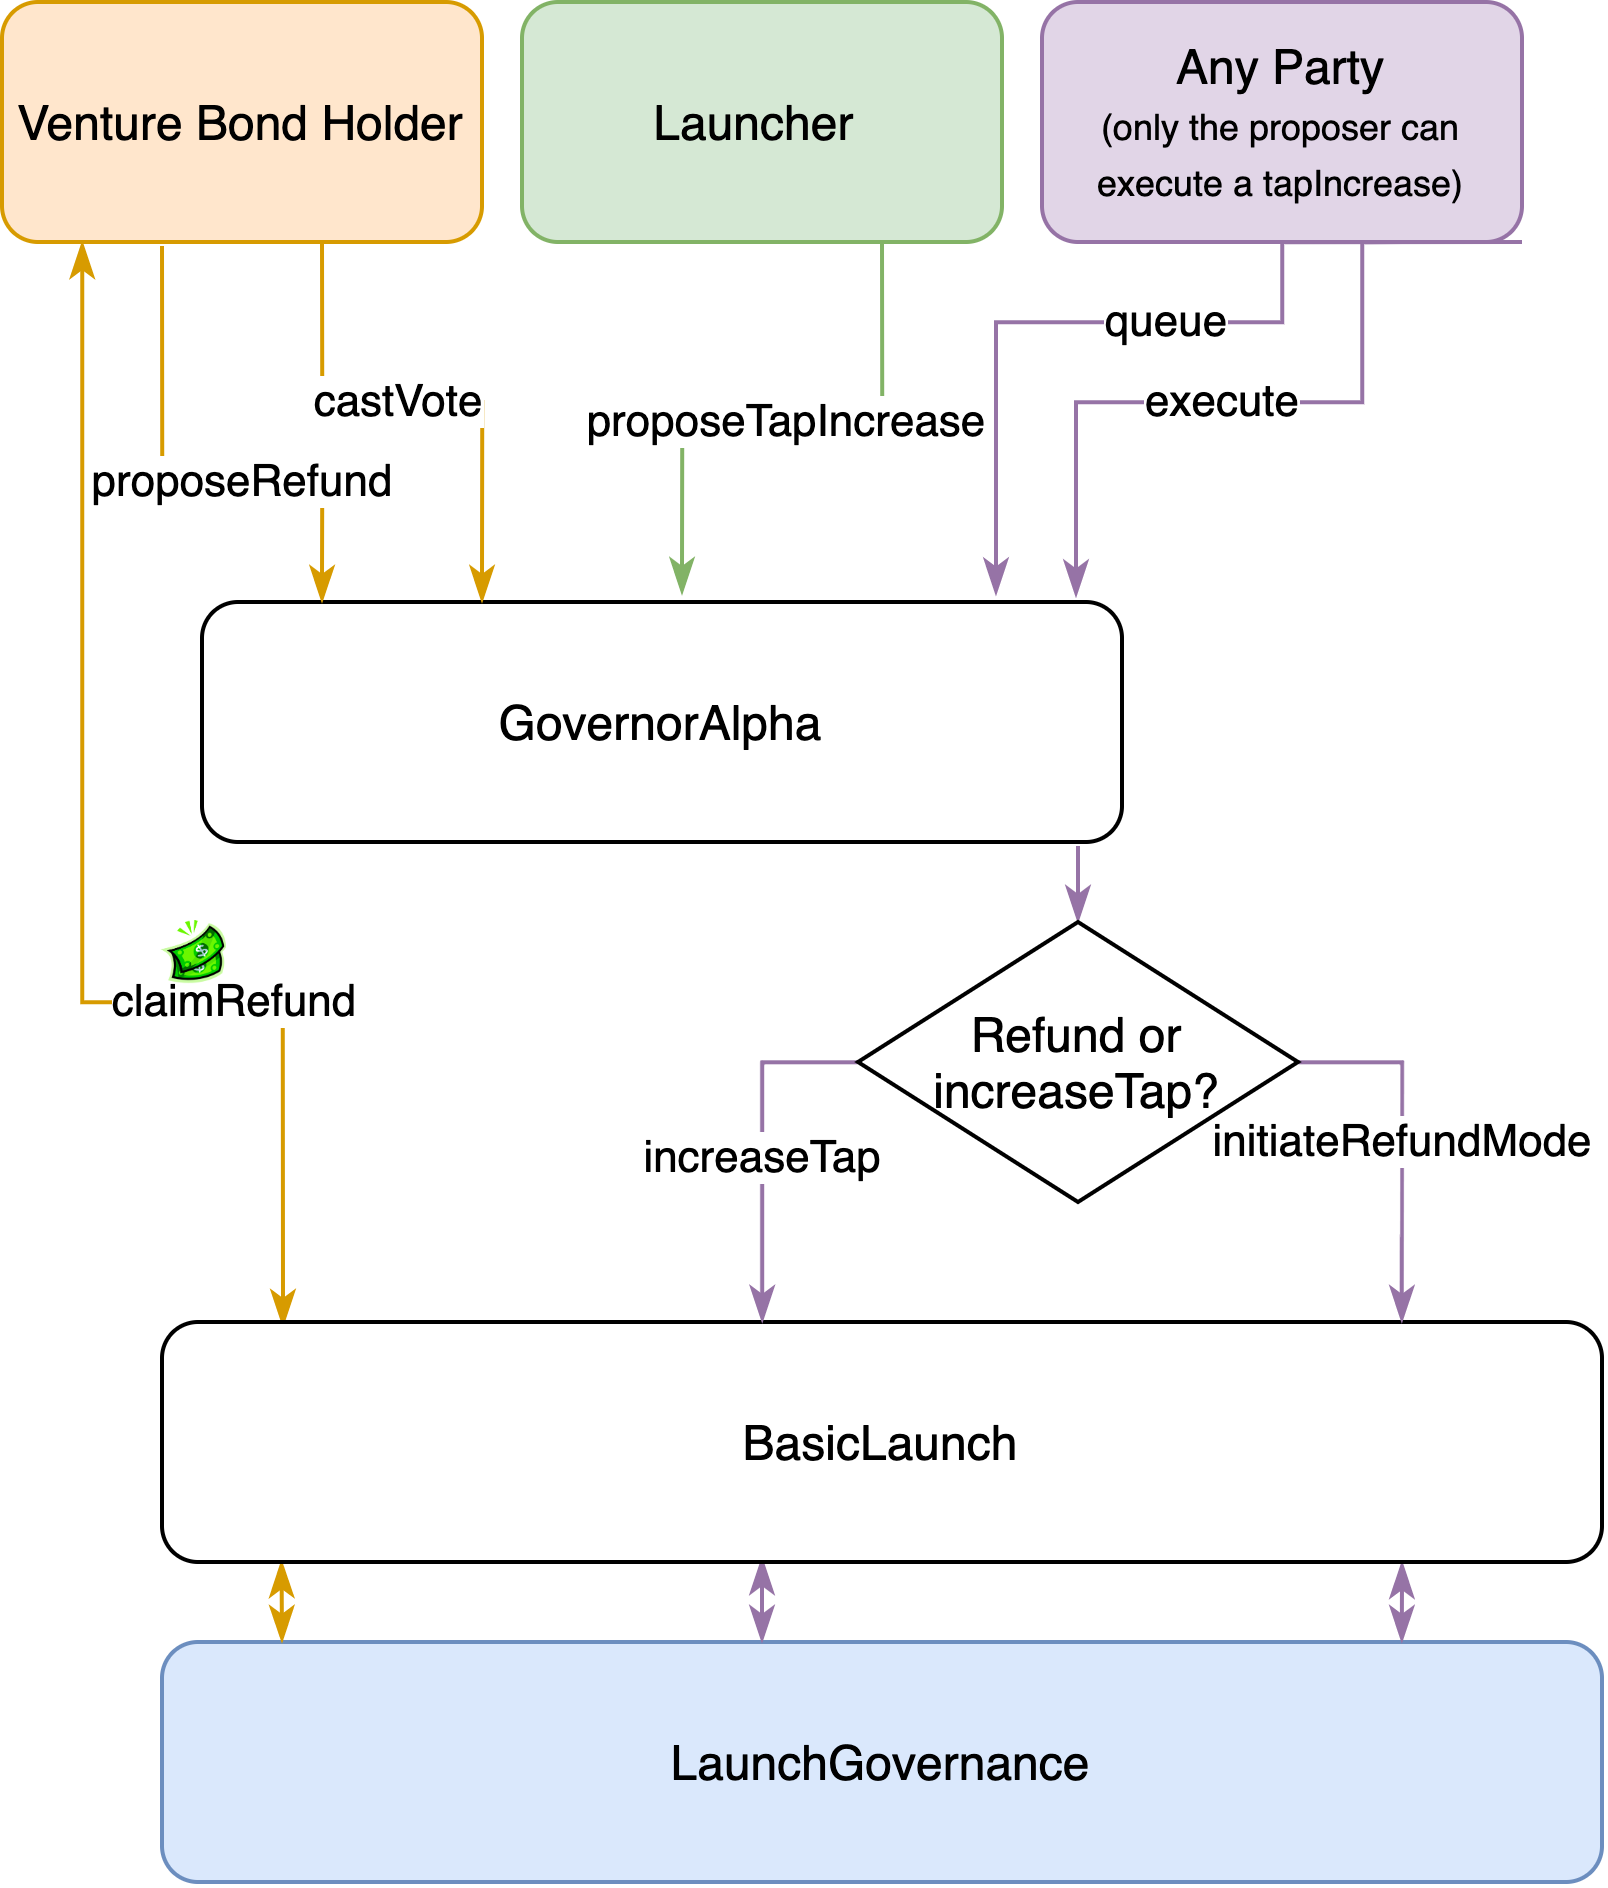

The diagram above was exported from draw.io. Its source (the exported page's mxGraphModel, read from the mxfile embedded in the PNG):
<mxGraphModel dx="925" dy="559" grid="1" gridSize="10" guides="1" tooltips="1" connect="1" arrows="1" fold="1" page="1" pageScale="1" pageWidth="827" pageHeight="1169" math="0" shadow="0">
  <root>
    <mxCell id="9mbZVT7qbCwRxikLWYqe-0" />
    <mxCell id="9mbZVT7qbCwRxikLWYqe-1" parent="9mbZVT7qbCwRxikLWYqe-0" />
    <mxCell id="FoSJhUb4RVCvAj3ifdoT-0" value="LaunchGovernance" style="rounded=1;whiteSpace=wrap;html=1;fillColor=#dae8fc;strokeColor=#6c8ebf;" parent="9mbZVT7qbCwRxikLWYqe-1" vertex="1">
      <mxGeometry x="230" y="620" width="360" height="60" as="geometry" />
    </mxCell>
    <mxCell id="eOquG0OrL_SluCwqFMVS-9" style="edgeStyle=orthogonalEdgeStyle;rounded=0;orthogonalLoop=1;jettySize=auto;html=1;fillColor=#e1d5e7;strokeColor=#9673a6;endArrow=classicThin;endFill=1;" edge="1" parent="9mbZVT7qbCwRxikLWYqe-1">
      <mxGeometry relative="1" as="geometry">
        <mxPoint x="459" y="440" as="targetPoint" />
        <mxPoint x="459" y="421" as="sourcePoint" />
        <Array as="points">
          <mxPoint x="459" y="430" />
          <mxPoint x="459" y="430" />
        </Array>
      </mxGeometry>
    </mxCell>
    <mxCell id="FoSJhUb4RVCvAj3ifdoT-1" value="GovernorAlpha" style="rounded=1;whiteSpace=wrap;html=1;" parent="9mbZVT7qbCwRxikLWYqe-1" vertex="1">
      <mxGeometry x="240" y="360" width="230" height="60" as="geometry" />
    </mxCell>
    <mxCell id="eOquG0OrL_SluCwqFMVS-0" value="proposeTapIncrease" style="edgeStyle=orthogonalEdgeStyle;rounded=0;orthogonalLoop=1;jettySize=auto;html=1;exitX=0.75;exitY=1;exitDx=0;exitDy=0;fillColor=#d5e8d4;strokeColor=#82b366;endArrow=classicThin;endFill=1;" edge="1" parent="9mbZVT7qbCwRxikLWYqe-1" source="ivJWV86zj21in-NXRrDC-0">
      <mxGeometry relative="1" as="geometry">
        <mxPoint x="360" y="358" as="targetPoint" />
        <Array as="points">
          <mxPoint x="405" y="315" />
          <mxPoint x="360" y="315" />
          <mxPoint x="360" y="358" />
        </Array>
      </mxGeometry>
    </mxCell>
    <mxCell id="eOquG0OrL_SluCwqFMVS-1" value="proposeRefund" style="edgeStyle=orthogonalEdgeStyle;rounded=0;orthogonalLoop=1;jettySize=auto;html=1;fillColor=#ffe6cc;strokeColor=#d79b00;endArrow=classicThin;endFill=1;" edge="1" parent="9mbZVT7qbCwRxikLWYqe-1">
      <mxGeometry x="0.2248" relative="1" as="geometry">
        <mxPoint x="230" y="271" as="sourcePoint" />
        <mxPoint x="270" y="360" as="targetPoint" />
        <Array as="points">
          <mxPoint x="230" y="271" />
          <mxPoint x="230" y="330" />
          <mxPoint x="270" y="330" />
        </Array>
        <mxPoint as="offset" />
      </mxGeometry>
    </mxCell>
    <mxCell id="eOquG0OrL_SluCwqFMVS-5" value="castVote" style="edgeStyle=orthogonalEdgeStyle;rounded=0;orthogonalLoop=1;jettySize=auto;html=1;fillColor=#ffe6cc;strokeColor=#d79b00;endArrow=classicThin;endFill=1;" edge="1" parent="9mbZVT7qbCwRxikLWYqe-1">
      <mxGeometry x="-0.1034" relative="1" as="geometry">
        <mxPoint x="270" y="270" as="sourcePoint" />
        <mxPoint x="310" y="360" as="targetPoint" />
        <Array as="points">
          <mxPoint x="270" y="270" />
          <mxPoint x="270" y="310" />
          <mxPoint x="310" y="310" />
        </Array>
        <mxPoint as="offset" />
      </mxGeometry>
    </mxCell>
    <mxCell id="eOquG0OrL_SluCwqFMVS-13" value="claimRefund" style="edgeStyle=orthogonalEdgeStyle;rounded=0;orthogonalLoop=1;jettySize=auto;html=1;fillColor=#ffe6cc;strokeColor=#d79b00;endArrow=classicThin;endFill=1;entryX=0.084;entryY=0.017;entryDx=0;entryDy=0;entryPerimeter=0;startArrow=classicThin;startFill=1;" edge="1" parent="9mbZVT7qbCwRxikLWYqe-1" source="ivJWV86zj21in-NXRrDC-1" target="ivJWV86zj21in-NXRrDC-2">
      <mxGeometry x="0.4236" relative="1" as="geometry">
        <mxPoint x="180" y="270" as="sourcePoint" />
        <mxPoint x="260" y="520" as="targetPoint" />
        <Array as="points">
          <mxPoint x="210" y="460" />
          <mxPoint x="260" y="460" />
        </Array>
        <mxPoint as="offset" />
      </mxGeometry>
    </mxCell>
    <mxCell id="ivJWV86zj21in-NXRrDC-1" value="Venture Bond Holder" style="rounded=1;whiteSpace=wrap;html=1;fillColor=#ffe6cc;strokeColor=#d79b00;" parent="9mbZVT7qbCwRxikLWYqe-1" vertex="1">
      <mxGeometry x="190" y="210" width="120" height="60" as="geometry" />
    </mxCell>
    <mxCell id="ZILHHIMKaEXudobjfHVu-1" style="edgeStyle=orthogonalEdgeStyle;rounded=0;orthogonalLoop=1;jettySize=auto;html=1;exitX=0.083;exitY=0.996;exitDx=0;exitDy=0;fillColor=#ffe6cc;strokeColor=#d79b00;endArrow=classicThin;endFill=1;exitPerimeter=0;startArrow=classicThin;startFill=1;" edge="1" parent="9mbZVT7qbCwRxikLWYqe-1" source="ivJWV86zj21in-NXRrDC-2">
      <mxGeometry relative="1" as="geometry">
        <mxPoint x="260" y="620" as="targetPoint" />
        <Array as="points" />
      </mxGeometry>
    </mxCell>
    <mxCell id="F7xnqJziIgIk5WU2lzFC-6" style="edgeStyle=orthogonalEdgeStyle;rounded=0;orthogonalLoop=1;jettySize=auto;html=1;endArrow=classicThin;endFill=1;entryX=0.861;entryY=0;entryDx=0;entryDy=0;entryPerimeter=0;fillColor=#e1d5e7;strokeColor=#9673a6;startArrow=classicThin;startFill=1;" edge="1" parent="9mbZVT7qbCwRxikLWYqe-1" target="FoSJhUb4RVCvAj3ifdoT-0">
      <mxGeometry relative="1" as="geometry">
        <mxPoint x="540" y="600" as="sourcePoint" />
        <mxPoint x="540" y="610" as="targetPoint" />
        <Array as="points" />
      </mxGeometry>
    </mxCell>
    <mxCell id="F7xnqJziIgIk5WU2lzFC-7" style="edgeStyle=orthogonalEdgeStyle;rounded=0;orthogonalLoop=1;jettySize=auto;html=1;endArrow=classicThin;endFill=1;fillColor=#e1d5e7;strokeColor=#9673a6;startArrow=classicThin;startFill=1;" edge="1" parent="9mbZVT7qbCwRxikLWYqe-1">
      <mxGeometry relative="1" as="geometry">
        <mxPoint x="380" y="599" as="sourcePoint" />
        <mxPoint x="380" y="620" as="targetPoint" />
        <Array as="points">
          <mxPoint x="380" y="599" />
        </Array>
      </mxGeometry>
    </mxCell>
    <mxCell id="ivJWV86zj21in-NXRrDC-2" value="BasicLaunch" style="rounded=1;whiteSpace=wrap;html=1;" parent="9mbZVT7qbCwRxikLWYqe-1" vertex="1">
      <mxGeometry x="230" y="540" width="360" height="60" as="geometry" />
    </mxCell>
    <mxCell id="eOquG0OrL_SluCwqFMVS-6" value="execute" style="edgeStyle=orthogonalEdgeStyle;rounded=0;orthogonalLoop=1;jettySize=auto;html=1;exitX=0.75;exitY=1;exitDx=0;exitDy=0;entryX=0.95;entryY=-0.023;entryDx=0;entryDy=0;entryPerimeter=0;fillColor=#e1d5e7;strokeColor=#9673a6;endArrow=classicThin;endFill=1;" edge="1" parent="9mbZVT7qbCwRxikLWYqe-1" source="eOquG0OrL_SluCwqFMVS-3" target="FoSJhUb4RVCvAj3ifdoT-1">
      <mxGeometry relative="1" as="geometry">
        <Array as="points">
          <mxPoint x="530" y="270" />
          <mxPoint x="530" y="310" />
          <mxPoint x="459" y="310" />
        </Array>
      </mxGeometry>
    </mxCell>
    <mxCell id="eOquG0OrL_SluCwqFMVS-7" value="queue" style="edgeStyle=orthogonalEdgeStyle;rounded=0;orthogonalLoop=1;jettySize=auto;html=1;entryX=0.863;entryY=-0.031;entryDx=0;entryDy=0;entryPerimeter=0;fillColor=#e1d5e7;strokeColor=#9673a6;endArrow=classicThin;endFill=1;" edge="1" parent="9mbZVT7qbCwRxikLWYqe-1" target="FoSJhUb4RVCvAj3ifdoT-1">
      <mxGeometry relative="1" as="geometry">
        <mxPoint x="570" y="270" as="sourcePoint" />
        <Array as="points">
          <mxPoint x="510" y="270" />
          <mxPoint x="510" y="290" />
          <mxPoint x="439" y="290" />
        </Array>
      </mxGeometry>
    </mxCell>
    <mxCell id="eOquG0OrL_SluCwqFMVS-3" value="Any Party&lt;br&gt;&lt;font style=&quot;font-size: 9px&quot;&gt;(only the proposer can execute a tapIncrease)&lt;/font&gt;" style="rounded=1;whiteSpace=wrap;html=1;fillColor=#e1d5e7;strokeColor=#9673a6;" vertex="1" parent="9mbZVT7qbCwRxikLWYqe-1">
      <mxGeometry x="450" y="210" width="120" height="60" as="geometry" />
    </mxCell>
    <mxCell id="eOquG0OrL_SluCwqFMVS-11" value="increaseTap" style="edgeStyle=orthogonalEdgeStyle;rounded=0;orthogonalLoop=1;jettySize=auto;html=1;exitX=0;exitY=0.5;exitDx=0;exitDy=0;fillColor=#e1d5e7;strokeColor=#9673a6;endArrow=classicThin;endFill=1;" edge="1" parent="9mbZVT7qbCwRxikLWYqe-1" source="eOquG0OrL_SluCwqFMVS-10" target="ivJWV86zj21in-NXRrDC-2">
      <mxGeometry x="0.0826" relative="1" as="geometry">
        <mxPoint x="384" y="560" as="targetPoint" />
        <Array as="points">
          <mxPoint x="380" y="475" />
        </Array>
        <mxPoint as="offset" />
      </mxGeometry>
    </mxCell>
    <mxCell id="eOquG0OrL_SluCwqFMVS-12" value="initiateRefundMode" style="edgeStyle=orthogonalEdgeStyle;rounded=0;orthogonalLoop=1;jettySize=auto;html=1;exitX=1;exitY=0.5;exitDx=0;exitDy=0;entryX=0.861;entryY=0;entryDx=0;entryDy=0;entryPerimeter=0;fillColor=#e1d5e7;strokeColor=#9673a6;endArrow=classicThin;endFill=1;" edge="1" parent="9mbZVT7qbCwRxikLWYqe-1" source="eOquG0OrL_SluCwqFMVS-10" target="ivJWV86zj21in-NXRrDC-2">
      <mxGeometry x="0.0083" relative="1" as="geometry">
        <mxPoint x="540" y="560" as="targetPoint" />
        <Array as="points">
          <mxPoint x="540" y="475" />
        </Array>
        <mxPoint as="offset" />
      </mxGeometry>
    </mxCell>
    <mxCell id="eOquG0OrL_SluCwqFMVS-10" value="Refund or increaseTap?" style="rhombus;whiteSpace=wrap;html=1;" vertex="1" parent="9mbZVT7qbCwRxikLWYqe-1">
      <mxGeometry x="404" y="440" width="110" height="70" as="geometry" />
    </mxCell>
    <mxCell id="F7xnqJziIgIk5WU2lzFC-2" value="" style="shape=image;imageAspect=0;aspect=fixed;verticalLabelPosition=bottom;verticalAlign=top;strokeWidth=1;image=https://clipartion.com/wp-content/uploads/2016/02/dollar-clip-art.gif;" vertex="1" parent="9mbZVT7qbCwRxikLWYqe-1">
      <mxGeometry x="230" y="440" width="16.49" height="15.79" as="geometry" />
    </mxCell>
    <mxCell id="ivJWV86zj21in-NXRrDC-0" value="Launcher &lt;br&gt;" style="rounded=1;whiteSpace=wrap;html=1;fillColor=#d5e8d4;strokeColor=#82b366;" parent="9mbZVT7qbCwRxikLWYqe-1" vertex="1">
      <mxGeometry x="320" y="210" width="120" height="60" as="geometry" />
    </mxCell>
  </root>
</mxGraphModel>